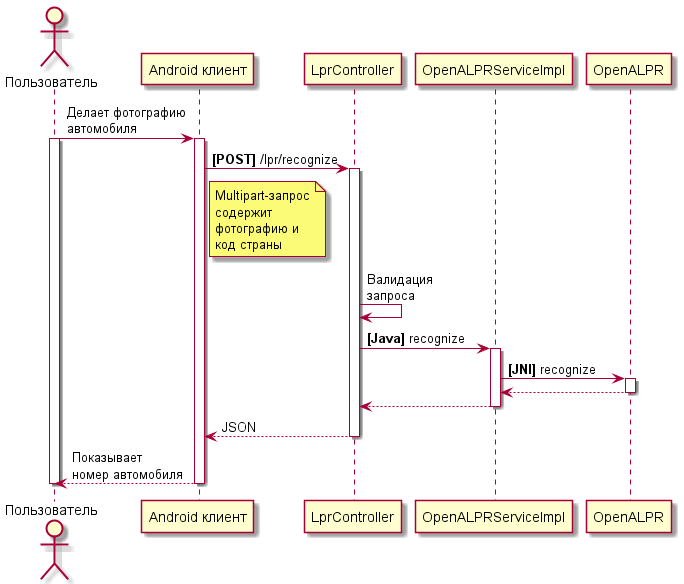

The diagram above was rendered by PlantUML. Its source (embedded in the PNG):
@startuml
actor user as "Пользователь"
participant client as "Android клиент"
participant controller as "LprController"
participant service as "OpenALPRServiceImpl"
participant openalpr as "OpenALPR"
user -> client: Делает фотографию\nавтомобиля
activate user
activate client
client -> controller: **[POST]** /lpr/recognize
note right of client
Multipart-запрос
содержит
фотографию и
код страны
end note
activate controller
controller -> controller: Валидация\nзапроса
controller -> service: **[Java]** recognize
activate service
service -> openalpr: **[JNI]** recognize
activate openalpr
openalpr --> service
deactivate openalpr
service --> controller
deactivate service
controller --> client: JSON
deactivate controller
client --> user: Показывает\nномер автомобиля
deactivate client
deactivate user

@enduml